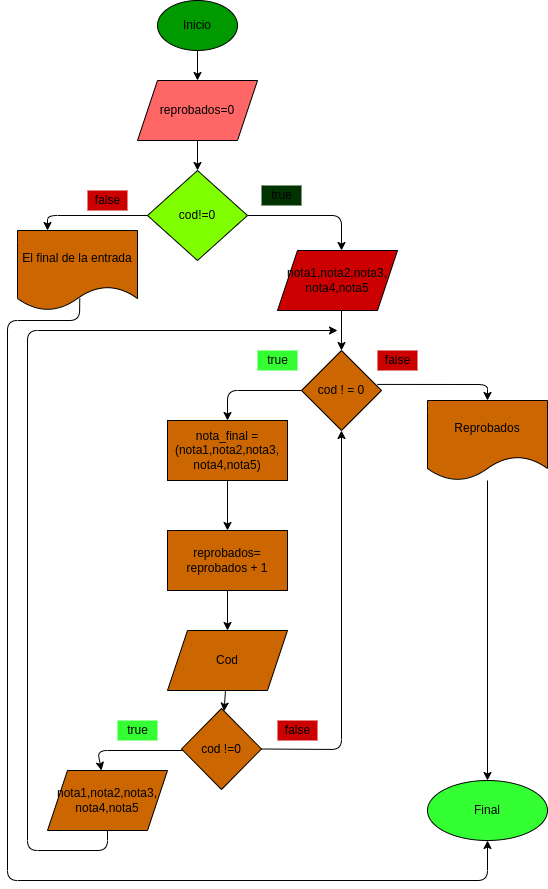

The diagram above was exported from draw.io. Its source (the exported page's mxGraphModel, read from the mxfile embedded in the PNG):
<mxGraphModel dx="472" dy="217" grid="1" gridSize="10" guides="1" tooltips="1" connect="1" arrows="1" fold="1" page="1" pageScale="1" pageWidth="827" pageHeight="1169" math="0" shadow="0">
  <root>
    <mxCell id="0" />
    <mxCell id="1" parent="0" />
    <mxCell id="27" value="" style="edgeStyle=none;html=1;entryX=0.5;entryY=0;entryDx=0;entryDy=0;" edge="1" parent="1" source="2" target="28">
      <mxGeometry relative="1" as="geometry">
        <mxPoint x="210" y="470" as="targetPoint" />
      </mxGeometry>
    </mxCell>
    <mxCell id="2" value="Inicio" style="ellipse;whiteSpace=wrap;html=1;fillColor=#009900;" parent="1" vertex="1">
      <mxGeometry x="170" y="380" width="80" height="50" as="geometry" />
    </mxCell>
    <mxCell id="30" value="" style="edgeStyle=none;html=1;" edge="1" parent="1" source="28" target="29">
      <mxGeometry relative="1" as="geometry" />
    </mxCell>
    <mxCell id="28" value="reprobados=0" style="shape=parallelogram;perimeter=parallelogramPerimeter;whiteSpace=wrap;html=1;fixedSize=1;fillColor=#FF6666;" vertex="1" parent="1">
      <mxGeometry x="150" y="460" width="120" height="60" as="geometry" />
    </mxCell>
    <mxCell id="37" style="edgeStyle=none;html=1;exitX=1;exitY=0.5;exitDx=0;exitDy=0;entryX=0.5;entryY=0;entryDx=0;entryDy=0;" edge="1" parent="1" source="29">
      <mxGeometry relative="1" as="geometry">
        <mxPoint x="354" y="630" as="targetPoint" />
        <Array as="points">
          <mxPoint x="354" y="595" />
        </Array>
      </mxGeometry>
    </mxCell>
    <mxCell id="38" style="edgeStyle=none;html=1;exitX=0;exitY=0.5;exitDx=0;exitDy=0;entryX=0.25;entryY=0;entryDx=0;entryDy=0;" edge="1" parent="1" source="29" target="31">
      <mxGeometry relative="1" as="geometry">
        <Array as="points">
          <mxPoint x="60" y="595" />
        </Array>
      </mxGeometry>
    </mxCell>
    <mxCell id="29" value="cod!=0" style="rhombus;whiteSpace=wrap;html=1;fillColor=#80FF00;" vertex="1" parent="1">
      <mxGeometry x="160" y="550" width="100" height="90" as="geometry" />
    </mxCell>
    <mxCell id="69" style="edgeStyle=none;html=1;exitX=0.519;exitY=0.85;exitDx=0;exitDy=0;exitPerimeter=0;entryX=0.5;entryY=1;entryDx=0;entryDy=0;" edge="1" parent="1" source="31" target="67">
      <mxGeometry relative="1" as="geometry">
        <mxPoint x="30" y="700" as="targetPoint" />
        <Array as="points">
          <mxPoint x="92" y="700" />
          <mxPoint x="20" y="700" />
          <mxPoint x="20" y="1260" />
          <mxPoint x="500" y="1260" />
        </Array>
      </mxGeometry>
    </mxCell>
    <mxCell id="31" value="El final de la entrada" style="shape=document;whiteSpace=wrap;html=1;boundedLbl=1;fillColor=#CC6600;" vertex="1" parent="1">
      <mxGeometry x="30" y="610" width="120" height="80" as="geometry" />
    </mxCell>
    <mxCell id="41" value="" style="edgeStyle=none;html=1;" edge="1" parent="1" target="40">
      <mxGeometry relative="1" as="geometry">
        <mxPoint x="354" y="690" as="sourcePoint" />
      </mxGeometry>
    </mxCell>
    <mxCell id="60" value="" style="edgeStyle=none;html=1;exitX=0.948;exitY=0.424;exitDx=0;exitDy=0;exitPerimeter=0;entryX=0.5;entryY=0;entryDx=0;entryDy=0;" edge="1" parent="1" source="40" target="59">
      <mxGeometry relative="1" as="geometry">
        <Array as="points">
          <mxPoint x="500" y="764" />
        </Array>
      </mxGeometry>
    </mxCell>
    <mxCell id="63" style="edgeStyle=none;html=1;exitX=0;exitY=0.5;exitDx=0;exitDy=0;" edge="1" parent="1" source="40">
      <mxGeometry relative="1" as="geometry">
        <mxPoint x="240" y="800" as="targetPoint" />
        <Array as="points">
          <mxPoint x="240" y="770" />
        </Array>
      </mxGeometry>
    </mxCell>
    <mxCell id="40" value="cod ! = 0" style="rhombus;whiteSpace=wrap;html=1;fillColor=#CC6600;rounded=0;" vertex="1" parent="1">
      <mxGeometry x="314" y="730" width="80" height="80" as="geometry" />
    </mxCell>
    <mxCell id="45" value="" style="edgeStyle=none;html=1;" edge="1" parent="1" source="42" target="44">
      <mxGeometry relative="1" as="geometry" />
    </mxCell>
    <mxCell id="42" value="reprobados=&lt;br&gt;reprobados + 1" style="whiteSpace=wrap;html=1;fillColor=#CC6600;rounded=0;" vertex="1" parent="1">
      <mxGeometry x="180" y="910" width="120" height="60" as="geometry" />
    </mxCell>
    <mxCell id="47" value="" style="edgeStyle=none;html=1;" edge="1" parent="1" source="44" target="46">
      <mxGeometry relative="1" as="geometry" />
    </mxCell>
    <mxCell id="44" value="Cod" style="shape=parallelogram;perimeter=parallelogramPerimeter;whiteSpace=wrap;html=1;fixedSize=1;fillColor=#CC6600;rounded=0;" vertex="1" parent="1">
      <mxGeometry x="180" y="1010" width="120" height="60" as="geometry" />
    </mxCell>
    <mxCell id="49" value="" style="edgeStyle=none;html=1;" edge="1" parent="1" source="46" target="48">
      <mxGeometry relative="1" as="geometry">
        <Array as="points">
          <mxPoint x="240" y="1130" />
          <mxPoint x="110" y="1130" />
        </Array>
      </mxGeometry>
    </mxCell>
    <mxCell id="52" style="edgeStyle=none;html=1;exitX=1;exitY=0.5;exitDx=0;exitDy=0;entryX=0.5;entryY=1;entryDx=0;entryDy=0;" edge="1" parent="1" source="46" target="40">
      <mxGeometry relative="1" as="geometry">
        <mxPoint x="340" y="1050" as="targetPoint" />
        <Array as="points">
          <mxPoint x="354" y="1129" />
        </Array>
      </mxGeometry>
    </mxCell>
    <mxCell id="46" value="cod !=0" style="rhombus;whiteSpace=wrap;html=1;fillColor=#CC6600;rounded=0;" vertex="1" parent="1">
      <mxGeometry x="194" y="1088" width="80" height="81" as="geometry" />
    </mxCell>
    <mxCell id="66" style="edgeStyle=none;html=1;exitX=0.5;exitY=1;exitDx=0;exitDy=0;" edge="1" parent="1" source="48">
      <mxGeometry relative="1" as="geometry">
        <mxPoint x="350" y="710" as="targetPoint" />
        <Array as="points">
          <mxPoint x="120" y="1230" />
          <mxPoint x="40" y="1230" />
          <mxPoint x="40" y="710" />
        </Array>
      </mxGeometry>
    </mxCell>
    <mxCell id="48" value="nota1,nota2,nota3,&lt;br&gt;nota4,nota5" style="shape=parallelogram;perimeter=parallelogramPerimeter;whiteSpace=wrap;html=1;fixedSize=1;fillColor=#CC6600;rounded=0;" vertex="1" parent="1">
      <mxGeometry x="60" y="1150" width="120" height="60" as="geometry" />
    </mxCell>
    <mxCell id="50" value="true" style="text;html=1;align=center;verticalAlign=middle;resizable=0;points=[];autosize=1;strokeColor=none;fillColor=#33FF33;" vertex="1" parent="1">
      <mxGeometry x="270" y="730" width="40" height="20" as="geometry" />
    </mxCell>
    <mxCell id="51" value="true" style="text;html=1;align=center;verticalAlign=middle;resizable=0;points=[];autosize=1;strokeColor=none;fillColor=#33FF33;" vertex="1" parent="1">
      <mxGeometry x="130" y="1100" width="40" height="20" as="geometry" />
    </mxCell>
    <mxCell id="53" value="false" style="text;html=1;align=center;verticalAlign=middle;resizable=0;points=[];autosize=1;strokeColor=none;fillColor=#CC0000;" vertex="1" parent="1">
      <mxGeometry x="290" y="1100" width="40" height="20" as="geometry" />
    </mxCell>
    <mxCell id="54" value="true" style="text;html=1;align=center;verticalAlign=middle;resizable=0;points=[];autosize=1;strokeColor=none;fillColor=#003300;" vertex="1" parent="1">
      <mxGeometry x="274" y="565" width="40" height="20" as="geometry" />
    </mxCell>
    <mxCell id="55" value="false" style="text;html=1;align=center;verticalAlign=middle;resizable=0;points=[];autosize=1;strokeColor=none;fillColor=#CC0000;" vertex="1" parent="1">
      <mxGeometry x="100" y="570" width="40" height="20" as="geometry" />
    </mxCell>
    <mxCell id="64" style="edgeStyle=none;html=1;exitX=0.5;exitY=1;exitDx=0;exitDy=0;" edge="1" parent="1" source="57">
      <mxGeometry relative="1" as="geometry">
        <mxPoint x="240" y="910" as="targetPoint" />
      </mxGeometry>
    </mxCell>
    <mxCell id="57" value="nota_final = (nota1,nota2,nota3,&lt;br&gt;nota4,nota5)" style="rounded=0;whiteSpace=wrap;html=1;fillColor=#CC6600;" vertex="1" parent="1">
      <mxGeometry x="180" y="800" width="120" height="60" as="geometry" />
    </mxCell>
    <mxCell id="58" value="nota1,nota2,nota3,&lt;br&gt;nota4,nota5" style="shape=parallelogram;perimeter=parallelogramPerimeter;whiteSpace=wrap;html=1;fixedSize=1;fillColor=#CC0000;" vertex="1" parent="1">
      <mxGeometry x="290" y="630" width="120" height="60" as="geometry" />
    </mxCell>
    <mxCell id="68" value="" style="edgeStyle=none;html=1;" edge="1" parent="1" source="59" target="67">
      <mxGeometry relative="1" as="geometry" />
    </mxCell>
    <mxCell id="59" value="Reprobados" style="shape=document;whiteSpace=wrap;html=1;boundedLbl=1;fillColor=#CC6600;rounded=0;" vertex="1" parent="1">
      <mxGeometry x="440" y="780" width="120" height="80" as="geometry" />
    </mxCell>
    <mxCell id="62" value="false" style="text;html=1;align=center;verticalAlign=middle;resizable=0;points=[];autosize=1;strokeColor=none;fillColor=#CC0000;" vertex="1" parent="1">
      <mxGeometry x="390" y="730" width="40" height="20" as="geometry" />
    </mxCell>
    <mxCell id="67" value="Final" style="ellipse;whiteSpace=wrap;html=1;fillColor=#33FF33;rounded=0;" vertex="1" parent="1">
      <mxGeometry x="440" y="1160" width="120" height="60" as="geometry" />
    </mxCell>
  </root>
</mxGraphModel>